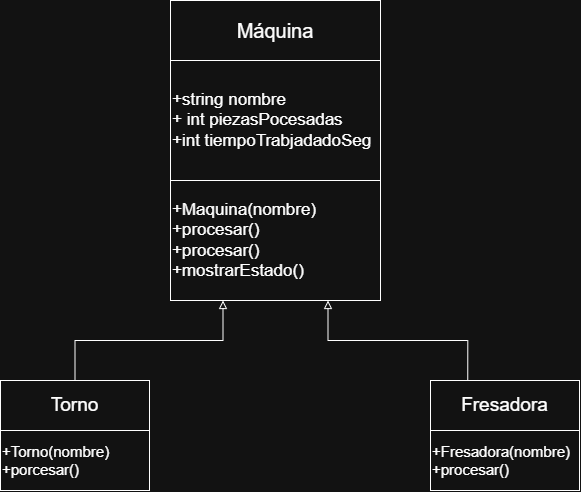

The diagram above was exported from draw.io. Its source (the exported page's mxGraphModel, read from the mxfile embedded in the PNG):
<mxGraphModel dx="861" dy="581" grid="1" gridSize="10" guides="1" tooltips="1" connect="1" arrows="1" fold="1" page="1" pageScale="1" pageWidth="827" pageHeight="1169" math="0" shadow="0">
  <root>
    <mxCell id="0" />
    <mxCell id="1" parent="0" />
    <mxCell id="LXoefKFsWhsFQ8xL6sn4-2" parent="1" style="rounded=0;whiteSpace=wrap;html=1;" value="&lt;font style=&quot;font-size: 20px;&quot;&gt;Máquina&lt;/font&gt;" vertex="1">
      <mxGeometry height="60" width="210" x="380" y="50" as="geometry" />
    </mxCell>
    <mxCell id="LXoefKFsWhsFQ8xL6sn4-3" parent="1" style="rounded=0;whiteSpace=wrap;html=1;align=left;" value="&lt;font style=&quot;font-size: 17px;&quot;&gt;+string nombre&lt;/font&gt;&lt;div&gt;&lt;font style=&quot;font-size: 17px;&quot;&gt;+ int piezasPocesadas&lt;/font&gt;&lt;/div&gt;&lt;div&gt;&lt;font style=&quot;font-size: 17px;&quot;&gt;+int tiempoTrabjadadoSeg&lt;/font&gt;&lt;/div&gt;" vertex="1">
      <mxGeometry height="120" width="210" x="380" y="110" as="geometry" />
    </mxCell>
    <mxCell id="LXoefKFsWhsFQ8xL6sn4-4" parent="1" style="rounded=0;whiteSpace=wrap;html=1;align=left;" value="&lt;font style=&quot;font-size: 17px;&quot;&gt;+Maquina(nombre)&lt;/font&gt;&lt;div&gt;&lt;font style=&quot;font-size: 17px;&quot;&gt;+procesar()&lt;/font&gt;&lt;/div&gt;&lt;div&gt;&lt;font style=&quot;font-size: 17px;&quot;&gt;+procesar()&lt;/font&gt;&lt;/div&gt;&lt;div&gt;&lt;font style=&quot;font-size: 17px;&quot;&gt;+mostrarEstado()&lt;/font&gt;&lt;/div&gt;" vertex="1">
      <mxGeometry height="120" width="210" x="380" y="230" as="geometry" />
    </mxCell>
    <mxCell id="LXoefKFsWhsFQ8xL6sn4-9" edge="1" parent="1" source="LXoefKFsWhsFQ8xL6sn4-5" style="edgeStyle=orthogonalEdgeStyle;rounded=0;orthogonalLoop=1;jettySize=auto;html=1;exitX=0.5;exitY=0;exitDx=0;exitDy=0;entryX=0.25;entryY=1;entryDx=0;entryDy=0;defaultLabelBackgroundColor=page;endArrow=block;endFill=0;" target="LXoefKFsWhsFQ8xL6sn4-4">
      <mxGeometry relative="1" x="-0.1579" as="geometry" />
    </mxCell>
    <mxCell id="LXoefKFsWhsFQ8xL6sn4-5" parent="1" style="rounded=0;whiteSpace=wrap;html=1;" value="&lt;font style=&quot;font-size: 19px;&quot;&gt;Torno&lt;/font&gt;" vertex="1">
      <mxGeometry height="50" width="149" x="210" y="430" as="geometry" />
    </mxCell>
    <mxCell id="LXoefKFsWhsFQ8xL6sn4-6" parent="1" style="rounded=0;whiteSpace=wrap;html=1;align=left;" value="&lt;font style=&quot;font-size: 15px;&quot;&gt;+Torno(nombre)&lt;/font&gt;&lt;div&gt;&lt;font style=&quot;font-size: 15px;&quot;&gt;+porcesar()&lt;/font&gt;&lt;/div&gt;" vertex="1">
      <mxGeometry height="60" width="149" x="210" y="480" as="geometry" />
    </mxCell>
    <mxCell id="LXoefKFsWhsFQ8xL6sn4-13" edge="1" parent="1" source="LXoefKFsWhsFQ8xL6sn4-10" style="edgeStyle=orthogonalEdgeStyle;rounded=0;orthogonalLoop=1;jettySize=auto;html=1;exitX=0.25;exitY=0;exitDx=0;exitDy=0;defaultLabelBackgroundColor=page;endArrow=block;endFill=0;entryX=0.75;entryY=1;entryDx=0;entryDy=0;" target="LXoefKFsWhsFQ8xL6sn4-4">
      <mxGeometry relative="1" x="0.0029" as="geometry">
        <mxPoint x="510" y="360" as="targetPoint" />
      </mxGeometry>
    </mxCell>
    <mxCell id="LXoefKFsWhsFQ8xL6sn4-10" parent="1" style="rounded=0;whiteSpace=wrap;html=1;" value="&lt;font style=&quot;font-size: 19px;&quot;&gt;Fresadora&lt;/font&gt;" vertex="1">
      <mxGeometry height="50" width="149" x="640" y="430" as="geometry" />
    </mxCell>
    <mxCell id="LXoefKFsWhsFQ8xL6sn4-11" parent="1" style="rounded=0;whiteSpace=wrap;html=1;align=left;" value="&lt;span style=&quot;font-size: 15px;&quot;&gt;+Fresadora(nombre)&lt;/span&gt;&lt;div&gt;&lt;span style=&quot;font-size: 15px;&quot;&gt;+procesar()&lt;/span&gt;&lt;/div&gt;" vertex="1">
      <mxGeometry height="60" width="149" x="640" y="480" as="geometry" />
    </mxCell>
  </root>
</mxGraphModel>